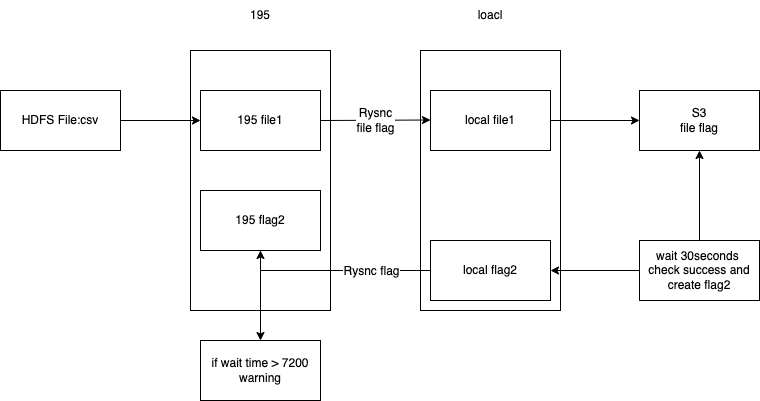

The diagram above was exported from draw.io. Its source (the exported page's mxGraphModel, read from the mxfile embedded in the PNG):
<mxGraphModel dx="1234" dy="699" grid="1" gridSize="10" guides="1" tooltips="1" connect="1" arrows="1" fold="1" page="1" pageScale="1" pageWidth="827" pageHeight="1169" math="0" shadow="0">
  <root>
    <mxCell id="0" />
    <mxCell id="1" parent="0" />
    <mxCell id="tHYJCSgF18qzJPIaKIgR-18" value="" style="rounded=0;whiteSpace=wrap;html=1;" vertex="1" parent="1">
      <mxGeometry x="459" y="260" width="140" height="260" as="geometry" />
    </mxCell>
    <mxCell id="tHYJCSgF18qzJPIaKIgR-17" value="" style="rounded=0;whiteSpace=wrap;html=1;" vertex="1" parent="1">
      <mxGeometry x="229" y="260" width="140" height="260" as="geometry" />
    </mxCell>
    <mxCell id="tHYJCSgF18qzJPIaKIgR-5" value="" style="edgeStyle=orthogonalEdgeStyle;rounded=0;orthogonalLoop=1;jettySize=auto;html=1;" edge="1" parent="1" source="tHYJCSgF18qzJPIaKIgR-2" target="tHYJCSgF18qzJPIaKIgR-4">
      <mxGeometry relative="1" as="geometry" />
    </mxCell>
    <mxCell id="tHYJCSgF18qzJPIaKIgR-2" value="HDFS File:csv" style="rounded=0;whiteSpace=wrap;html=1;" vertex="1" parent="1">
      <mxGeometry x="39" y="300" width="120" height="60" as="geometry" />
    </mxCell>
    <mxCell id="tHYJCSgF18qzJPIaKIgR-4" value="195 file1" style="rounded=0;whiteSpace=wrap;html=1;" vertex="1" parent="1">
      <mxGeometry x="239" y="300" width="120" height="60" as="geometry" />
    </mxCell>
    <mxCell id="tHYJCSgF18qzJPIaKIgR-6" value="" style="endArrow=classic;html=1;rounded=0;exitX=1;exitY=0.5;exitDx=0;exitDy=0;" edge="1" parent="1" source="tHYJCSgF18qzJPIaKIgR-4">
      <mxGeometry relative="1" as="geometry">
        <mxPoint x="369" y="329.5" as="sourcePoint" />
        <mxPoint x="469" y="329.5" as="targetPoint" />
      </mxGeometry>
    </mxCell>
    <mxCell id="tHYJCSgF18qzJPIaKIgR-7" value="Rysnc&lt;br&gt;file flag" style="edgeLabel;resizable=0;html=1;align=center;verticalAlign=middle;" connectable="0" vertex="1" parent="tHYJCSgF18qzJPIaKIgR-6">
      <mxGeometry relative="1" as="geometry" />
    </mxCell>
    <mxCell id="tHYJCSgF18qzJPIaKIgR-10" value="" style="edgeStyle=orthogonalEdgeStyle;rounded=0;orthogonalLoop=1;jettySize=auto;html=1;" edge="1" parent="1" source="tHYJCSgF18qzJPIaKIgR-8" target="tHYJCSgF18qzJPIaKIgR-9">
      <mxGeometry relative="1" as="geometry" />
    </mxCell>
    <mxCell id="tHYJCSgF18qzJPIaKIgR-8" value="local file1" style="rounded=0;whiteSpace=wrap;html=1;" vertex="1" parent="1">
      <mxGeometry x="469" y="300" width="120" height="60" as="geometry" />
    </mxCell>
    <mxCell id="tHYJCSgF18qzJPIaKIgR-9" value="S3&lt;br&gt;&lt;span style=&quot;font-size: 11px; background-color: rgb(255, 255, 255);&quot;&gt;file flag&lt;/span&gt;" style="rounded=0;whiteSpace=wrap;html=1;" vertex="1" parent="1">
      <mxGeometry x="678" y="300" width="120" height="60" as="geometry" />
    </mxCell>
    <mxCell id="tHYJCSgF18qzJPIaKIgR-14" style="edgeStyle=orthogonalEdgeStyle;rounded=0;orthogonalLoop=1;jettySize=auto;html=1;entryX=0.5;entryY=1;entryDx=0;entryDy=0;" edge="1" parent="1" source="tHYJCSgF18qzJPIaKIgR-13" target="tHYJCSgF18qzJPIaKIgR-16">
      <mxGeometry relative="1" as="geometry">
        <mxPoint x="319" y="480" as="targetPoint" />
      </mxGeometry>
    </mxCell>
    <mxCell id="tHYJCSgF18qzJPIaKIgR-15" value="Rysnc flag" style="edgeLabel;html=1;align=center;verticalAlign=middle;resizable=0;points=[];" vertex="1" connectable="0" parent="tHYJCSgF18qzJPIaKIgR-14">
      <mxGeometry x="-0.2462" y="3" relative="1" as="geometry">
        <mxPoint x="12" y="-3" as="offset" />
      </mxGeometry>
    </mxCell>
    <mxCell id="tHYJCSgF18qzJPIaKIgR-13" value="local flag2" style="rounded=0;whiteSpace=wrap;html=1;" vertex="1" parent="1">
      <mxGeometry x="469" y="450" width="120" height="60" as="geometry" />
    </mxCell>
    <mxCell id="tHYJCSgF18qzJPIaKIgR-31" style="edgeStyle=orthogonalEdgeStyle;rounded=0;orthogonalLoop=1;jettySize=auto;html=1;" edge="1" parent="1" source="tHYJCSgF18qzJPIaKIgR-16" target="tHYJCSgF18qzJPIaKIgR-30">
      <mxGeometry relative="1" as="geometry" />
    </mxCell>
    <mxCell id="tHYJCSgF18qzJPIaKIgR-16" value="195 flag2" style="rounded=0;whiteSpace=wrap;html=1;" vertex="1" parent="1">
      <mxGeometry x="239" y="400" width="120" height="60" as="geometry" />
    </mxCell>
    <mxCell id="tHYJCSgF18qzJPIaKIgR-19" value="195" style="text;html=1;strokeColor=none;fillColor=none;align=center;verticalAlign=middle;whiteSpace=wrap;rounded=0;" vertex="1" parent="1">
      <mxGeometry x="269" y="210" width="60" height="30" as="geometry" />
    </mxCell>
    <mxCell id="tHYJCSgF18qzJPIaKIgR-20" value="loacl" style="text;html=1;strokeColor=none;fillColor=none;align=center;verticalAlign=middle;whiteSpace=wrap;rounded=0;" vertex="1" parent="1">
      <mxGeometry x="499" y="210" width="60" height="30" as="geometry" />
    </mxCell>
    <mxCell id="tHYJCSgF18qzJPIaKIgR-27" style="edgeStyle=orthogonalEdgeStyle;rounded=0;orthogonalLoop=1;jettySize=auto;html=1;entryX=0.5;entryY=1;entryDx=0;entryDy=0;" edge="1" parent="1" source="tHYJCSgF18qzJPIaKIgR-26" target="tHYJCSgF18qzJPIaKIgR-9">
      <mxGeometry relative="1" as="geometry" />
    </mxCell>
    <mxCell id="tHYJCSgF18qzJPIaKIgR-28" style="edgeStyle=orthogonalEdgeStyle;rounded=0;orthogonalLoop=1;jettySize=auto;html=1;entryX=1;entryY=0.5;entryDx=0;entryDy=0;" edge="1" parent="1" source="tHYJCSgF18qzJPIaKIgR-26" target="tHYJCSgF18qzJPIaKIgR-13">
      <mxGeometry relative="1" as="geometry" />
    </mxCell>
    <mxCell id="tHYJCSgF18qzJPIaKIgR-26" value="wait 30seconds&amp;nbsp;&lt;br&gt;check success and create flag2" style="rounded=0;whiteSpace=wrap;html=1;" vertex="1" parent="1">
      <mxGeometry x="678" y="450" width="120" height="60" as="geometry" />
    </mxCell>
    <mxCell id="tHYJCSgF18qzJPIaKIgR-30" value="if wait time &amp;gt; 7200&lt;br&gt;warning" style="rounded=0;whiteSpace=wrap;html=1;" vertex="1" parent="1">
      <mxGeometry x="239" y="550" width="120" height="60" as="geometry" />
    </mxCell>
  </root>
</mxGraphModel>